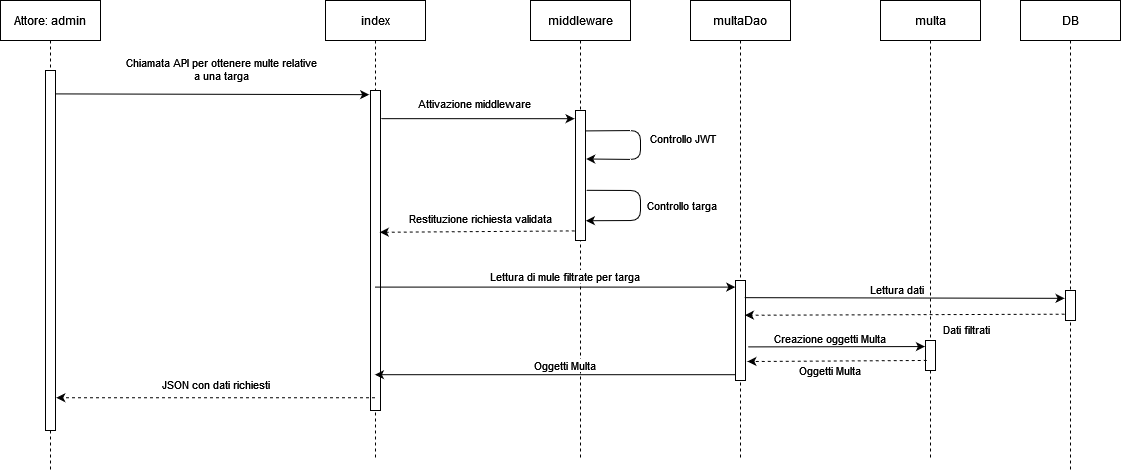

The diagram above was exported from draw.io. Its source (the exported page's mxGraphModel, read from the mxfile embedded in the PNG):
<mxGraphModel dx="1497" dy="792" grid="1" gridSize="10" guides="1" tooltips="1" connect="1" arrows="1" fold="1" page="1" pageScale="1" pageWidth="850" pageHeight="1100" math="0" shadow="0">
  <root>
    <mxCell id="0" />
    <mxCell id="1" parent="0" />
    <mxCell id="2" value="Attore: admin" style="shape=umlLifeline;perimeter=lifelinePerimeter;container=1;collapsible=0;recursiveResize=0;rounded=0;shadow=0;strokeWidth=1;" vertex="1" parent="1">
      <mxGeometry x="100" y="1740" width="100" height="470" as="geometry" />
    </mxCell>
    <mxCell id="3" value="" style="points=[];perimeter=orthogonalPerimeter;rounded=0;shadow=0;strokeWidth=1;" vertex="1" parent="2">
      <mxGeometry x="45" y="70" width="10" height="360" as="geometry" />
    </mxCell>
    <mxCell id="4" value="index" style="shape=umlLifeline;perimeter=lifelinePerimeter;container=1;collapsible=0;recursiveResize=0;rounded=0;shadow=0;strokeWidth=1;" vertex="1" parent="1">
      <mxGeometry x="425" y="1740" width="100" height="460" as="geometry" />
    </mxCell>
    <mxCell id="5" value="" style="points=[];perimeter=orthogonalPerimeter;rounded=0;shadow=0;strokeWidth=1;" vertex="1" parent="4">
      <mxGeometry x="45" y="90" width="10" height="320" as="geometry" />
    </mxCell>
    <mxCell id="6" value="" style="endArrow=classic;html=1;rounded=0;entryX=-0.133;entryY=0.013;entryDx=0;entryDy=0;entryPerimeter=0;exitX=0.943;exitY=0.065;exitDx=0;exitDy=0;exitPerimeter=0;" edge="1" source="3" target="5" parent="1">
      <mxGeometry width="50" height="50" relative="1" as="geometry">
        <mxPoint x="160" y="1830" as="sourcePoint" />
        <mxPoint x="500" y="1834.9999999999998" as="targetPoint" />
      </mxGeometry>
    </mxCell>
    <mxCell id="7" value="Chiamata API per ottenere multe relative&lt;br&gt;a una targa" style="edgeLabel;html=1;align=center;verticalAlign=middle;resizable=0;points=[];" connectable="0" vertex="1" parent="6">
      <mxGeometry x="0.2049" relative="1" as="geometry">
        <mxPoint x="-23" y="-25" as="offset" />
      </mxGeometry>
    </mxCell>
    <mxCell id="8" value="middleware" style="shape=umlLifeline;perimeter=lifelinePerimeter;container=1;collapsible=0;recursiveResize=0;rounded=0;shadow=0;strokeWidth=1;" vertex="1" parent="1">
      <mxGeometry x="630" y="1740" width="100" height="460" as="geometry" />
    </mxCell>
    <mxCell id="9" value="" style="points=[];perimeter=orthogonalPerimeter;rounded=0;shadow=0;strokeWidth=1;" vertex="1" parent="8">
      <mxGeometry x="45" y="110" width="10" height="130" as="geometry" />
    </mxCell>
    <mxCell id="10" value="" style="endArrow=classic;html=1;rounded=1;entryX=1.04;entryY=0.848;entryDx=0;entryDy=0;entryPerimeter=0;exitX=1.1;exitY=0.614;exitDx=0;exitDy=0;exitPerimeter=0;" edge="1" parent="8" source="9" target="9">
      <mxGeometry width="50" height="50" relative="1" as="geometry">
        <mxPoint x="60" y="190" as="sourcePoint" />
        <mxPoint x="55.000000000000114" y="238.51000000000005" as="targetPoint" />
        <Array as="points">
          <mxPoint x="110" y="190" />
          <mxPoint x="110" y="220" />
        </Array>
      </mxGeometry>
    </mxCell>
    <mxCell id="11" value="Controllo targa" style="edgeLabel;html=1;align=center;verticalAlign=middle;resizable=0;points=[];" connectable="0" vertex="1" parent="10">
      <mxGeometry x="0.0961" y="-2" relative="1" as="geometry">
        <mxPoint x="42" y="-7" as="offset" />
      </mxGeometry>
    </mxCell>
    <mxCell id="12" value="" style="endArrow=classic;html=1;rounded=1;exitX=1.012;exitY=0.157;exitDx=0;exitDy=0;exitPerimeter=0;entryX=1.073;entryY=0.373;entryDx=0;entryDy=0;entryPerimeter=0;" edge="1" parent="8" source="9" target="9">
      <mxGeometry width="50" height="50" relative="1" as="geometry">
        <mxPoint x="130" y="160" as="sourcePoint" />
        <mxPoint x="80" y="150" as="targetPoint" />
        <Array as="points">
          <mxPoint x="110" y="130" />
          <mxPoint x="110" y="159" />
        </Array>
      </mxGeometry>
    </mxCell>
    <mxCell id="13" value="Controllo JWT" style="edgeLabel;html=1;align=center;verticalAlign=middle;resizable=0;points=[];" connectable="0" vertex="1" parent="12">
      <mxGeometry x="-0.4718" y="-2" relative="1" as="geometry">
        <mxPoint x="59" y="5" as="offset" />
      </mxGeometry>
    </mxCell>
    <mxCell id="14" value="" style="endArrow=classic;html=1;rounded=0;entryX=0.93;entryY=0.443;entryDx=0;entryDy=0;entryPerimeter=0;dashed=1;exitX=-0.08;exitY=0.926;exitDx=0;exitDy=0;exitPerimeter=0;" edge="1" source="9" target="5" parent="1">
      <mxGeometry width="50" height="50" relative="1" as="geometry">
        <mxPoint x="670" y="1972" as="sourcePoint" />
        <mxPoint x="640" y="2040" as="targetPoint" />
      </mxGeometry>
    </mxCell>
    <mxCell id="15" value="Restituzione richiesta validata" style="edgeLabel;html=1;align=center;verticalAlign=middle;resizable=0;points=[];" connectable="0" vertex="1" parent="14">
      <mxGeometry x="-0.5963" y="-2" relative="1" as="geometry">
        <mxPoint x="-56" y="-11" as="offset" />
      </mxGeometry>
    </mxCell>
    <mxCell id="16" value="DB" style="shape=umlLifeline;perimeter=lifelinePerimeter;container=1;collapsible=0;recursiveResize=0;rounded=0;shadow=0;strokeWidth=1;" vertex="1" parent="1">
      <mxGeometry x="1120" y="1740" width="100" height="470" as="geometry" />
    </mxCell>
    <mxCell id="17" value="" style="points=[];perimeter=orthogonalPerimeter;rounded=0;shadow=0;strokeWidth=1;" vertex="1" parent="16">
      <mxGeometry x="45" y="290" width="10" height="30" as="geometry" />
    </mxCell>
    <mxCell id="18" value="" style="endArrow=classic;html=1;rounded=0;dashed=1;entryX=1.078;entryY=0.909;entryDx=0;entryDy=0;entryPerimeter=0;" edge="1" source="4" target="3" parent="1">
      <mxGeometry width="50" height="50" relative="1" as="geometry">
        <mxPoint x="300" y="2190" as="sourcePoint" />
        <mxPoint x="160" y="2200" as="targetPoint" />
      </mxGeometry>
    </mxCell>
    <mxCell id="19" value="JSON con dati richiesti" style="edgeLabel;html=1;align=center;verticalAlign=middle;resizable=0;points=[];" connectable="0" vertex="1" parent="18">
      <mxGeometry x="0.3748" y="4" relative="1" as="geometry">
        <mxPoint x="59" y="-18" as="offset" />
      </mxGeometry>
    </mxCell>
    <mxCell id="20" value="Attivazione middleware" style="endArrow=classic;html=1;rounded=0;exitX=1.075;exitY=0.088;exitDx=0;exitDy=0;exitPerimeter=0;entryX=-0.092;entryY=0.063;entryDx=0;entryDy=0;entryPerimeter=0;" edge="1" source="5" target="9" parent="1">
      <mxGeometry x="-0.0274" y="15" width="50" height="50" relative="1" as="geometry">
        <mxPoint x="570" y="1930" as="sourcePoint" />
        <mxPoint x="670" y="1858" as="targetPoint" />
        <mxPoint as="offset" />
      </mxGeometry>
    </mxCell>
    <mxCell id="21" value="multaDao" style="shape=umlLifeline;perimeter=lifelinePerimeter;container=1;collapsible=0;recursiveResize=0;rounded=0;shadow=0;strokeWidth=1;" vertex="1" parent="1">
      <mxGeometry x="790" y="1740" width="100" height="460" as="geometry" />
    </mxCell>
    <mxCell id="22" value="" style="points=[];perimeter=orthogonalPerimeter;rounded=0;shadow=0;strokeWidth=1;" vertex="1" parent="21">
      <mxGeometry x="45" y="280" width="10" height="100" as="geometry" />
    </mxCell>
    <mxCell id="23" value="multa" style="shape=umlLifeline;perimeter=lifelinePerimeter;container=1;collapsible=0;recursiveResize=0;rounded=0;shadow=0;strokeWidth=1;" vertex="1" parent="1">
      <mxGeometry x="980" y="1740" width="100" height="460" as="geometry" />
    </mxCell>
    <mxCell id="24" value="" style="points=[];perimeter=orthogonalPerimeter;rounded=0;shadow=0;strokeWidth=1;" vertex="1" parent="23">
      <mxGeometry x="45" y="340" width="10" height="30" as="geometry" />
    </mxCell>
    <mxCell id="25" value="Lettura dati" style="endArrow=classic;html=1;rounded=0;exitX=0.541;exitY=0.646;exitDx=0;exitDy=0;exitPerimeter=0;entryX=-0.092;entryY=0.261;entryDx=0;entryDy=0;entryPerimeter=0;" edge="1" source="21" target="17" parent="1">
      <mxGeometry x="-0.051" y="8" width="50" height="50" relative="1" as="geometry">
        <mxPoint x="1000" y="2100" as="sourcePoint" />
        <mxPoint x="1240" y="2040" as="targetPoint" />
        <mxPoint as="offset" />
      </mxGeometry>
    </mxCell>
    <mxCell id="26" value="Dati filtrati" style="endArrow=classic;html=1;rounded=0;entryX=0.943;entryY=0.347;entryDx=0;entryDy=0;entryPerimeter=0;dashed=1;exitX=-0.092;exitY=0.789;exitDx=0;exitDy=0;exitPerimeter=0;" edge="1" source="17" target="22" parent="1">
      <mxGeometry x="-0.3861" y="15" width="50" height="50" relative="1" as="geometry">
        <mxPoint x="1160" y="2055" as="sourcePoint" />
        <mxPoint x="940" y="2096" as="targetPoint" />
        <mxPoint as="offset" />
      </mxGeometry>
    </mxCell>
    <mxCell id="27" value="Lettura di mule filtrate per targa" style="endArrow=classic;html=1;rounded=0;entryX=-0.023;entryY=0.066;entryDx=0;entryDy=0;entryPerimeter=0;" edge="1" source="4" target="22" parent="1">
      <mxGeometry x="0.0504" y="11" width="50" height="50" relative="1" as="geometry">
        <mxPoint x="580" y="2110" as="sourcePoint" />
        <mxPoint x="630" y="2060" as="targetPoint" />
        <mxPoint as="offset" />
      </mxGeometry>
    </mxCell>
    <mxCell id="28" value="" style="endArrow=classic;html=1;rounded=0;entryX=-0.058;entryY=0.202;entryDx=0;entryDy=0;entryPerimeter=0;exitX=1.262;exitY=0.664;exitDx=0;exitDy=0;exitPerimeter=0;" edge="1" source="22" target="24" parent="1">
      <mxGeometry width="50" height="50" relative="1" as="geometry">
        <mxPoint x="920" y="2160" as="sourcePoint" />
        <mxPoint x="970" y="2110" as="targetPoint" />
      </mxGeometry>
    </mxCell>
    <mxCell id="29" value="Creazione oggetti Multa" style="edgeLabel;html=1;align=center;verticalAlign=middle;resizable=0;points=[];" connectable="0" vertex="1" parent="28">
      <mxGeometry x="-0.2154" y="-1" relative="1" as="geometry">
        <mxPoint x="11" y="-10" as="offset" />
      </mxGeometry>
    </mxCell>
    <mxCell id="30" value="Oggetti Multa" style="endArrow=classic;html=1;rounded=0;entryX=1.191;entryY=0.81;entryDx=0;entryDy=0;entryPerimeter=0;exitX=0.12;exitY=0.664;exitDx=0;exitDy=0;exitPerimeter=0;dashed=1;" edge="1" source="24" target="22" parent="1">
      <mxGeometry x="0.0831" y="9" width="50" height="50" relative="1" as="geometry">
        <mxPoint x="910" y="2160" as="sourcePoint" />
        <mxPoint x="960" y="2110" as="targetPoint" />
        <mxPoint as="offset" />
      </mxGeometry>
    </mxCell>
    <mxCell id="31" value="" style="endArrow=classic;html=1;rounded=0;exitX=0.026;exitY=0.942;exitDx=0;exitDy=0;exitPerimeter=0;" edge="1" source="22" target="4" parent="1">
      <mxGeometry width="50" height="50" relative="1" as="geometry">
        <mxPoint x="740" y="2170" as="sourcePoint" />
        <mxPoint x="790" y="2120" as="targetPoint" />
      </mxGeometry>
    </mxCell>
    <mxCell id="32" value="Oggetti Multa" style="edgeLabel;html=1;align=center;verticalAlign=middle;resizable=0;points=[];" connectable="0" vertex="1" parent="31">
      <mxGeometry x="-0.2011" y="1" relative="1" as="geometry">
        <mxPoint x="-28" y="-11" as="offset" />
      </mxGeometry>
    </mxCell>
  </root>
</mxGraphModel>